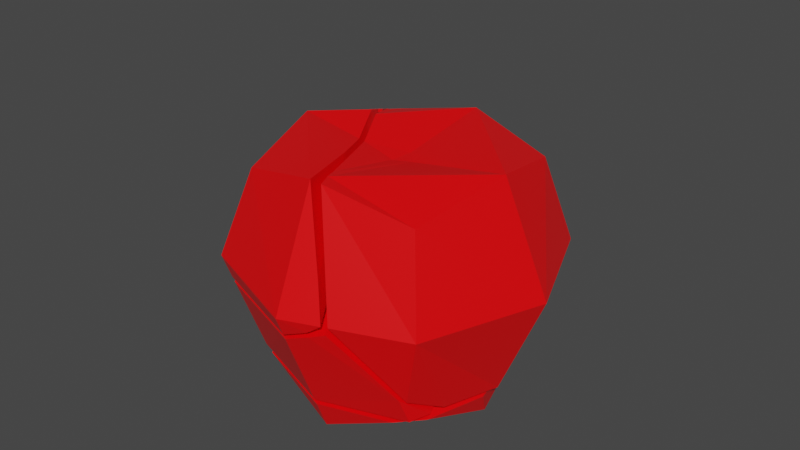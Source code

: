 # Source: Apple_Broken_3.blend  (saved by Blender 2.81.16; exported with 4.5.12 LTS)
import bpy
from mathutils import Matrix  # noqa: F401  (used for matrix-valued properties, if any)

bpy.ops.wm.read_factory_settings(use_empty=True)
scene = bpy.context.scene
scene.name = 'Scene'

# ---- collections
col_collection = bpy.data.collections.new('Collection'); scene.collection.children.link(col_collection)

# ---- materials (node trees are filled in below, after node groups)
mat_apple = bpy.data.materials.new('Apple')
mat_apple.alpha_threshold = 0.0
mat_apple.use_transparent_shadow = False
mat_apple.line_color = (0.0, 0.0, 0.0, 1.0)
mat_stem = bpy.data.materials.new('Stem')
mat_stem.use_transparent_shadow = False

# ---- material node trees
mat_apple.use_nodes = True; mat_apple.node_tree.nodes.clear()
_N = mat_apple.node_tree.nodes; _L = mat_apple.node_tree.links
n0 = _N.new('ShaderNodeOutputMaterial'); n0.name = 'Material Output'; n0.location = (300, 300)
n1 = _N.new('ShaderNodeBsdfPrincipled'); n1.name = 'Principled BSDF'; n1.location = (10, 300)
n1.distribution = 'GGX'
n1.subsurface_method = 'BURLEY'
n1.inputs[0].default_value = (1.0, 0.0, 0.001825, 1.0)
n1.inputs[2].default_value = 0.4
n1.inputs[3].default_value = 1.45
n1.inputs[27].default_value = (0.0, 0.0, 0.0, 1.0)
n1.inputs[28].default_value = 1.0
_L.new(n1.outputs[0], n0.inputs[0])
n0.is_active_output = True
mat_stem.use_nodes = True; mat_stem.node_tree.nodes.clear()
_N = mat_stem.node_tree.nodes; _L = mat_stem.node_tree.links
n0 = _N.new('ShaderNodeOutputMaterial'); n0.name = 'Material Output'; n0.location = (300, 300)
n1 = _N.new('ShaderNodeBsdfPrincipled'); n1.name = 'Principled BSDF'; n1.location = (10, 300)
n1.distribution = 'GGX'
n1.subsurface_method = 'BURLEY'
n1.inputs[0].default_value = (0.1282, 0.02282, 0.0, 1.0)
n1.inputs[3].default_value = 1.45
n1.inputs[27].default_value = (0.0, 0.0, 0.0, 1.0)
n1.inputs[28].default_value = 1.0
_L.new(n1.outputs[0], n0.inputs[0])
n0.is_active_output = True

# ---- world
world_world = bpy.data.worlds.new('World'); scene.world = world_world
world_world.use_nodes = True; world_world.node_tree.nodes.clear()
_N = world_world.node_tree.nodes; _L = world_world.node_tree.links
n0 = _N.new('ShaderNodeOutputWorld'); n0.name = 'World Output'; n0.location = (300, 300)
n1 = _N.new('ShaderNodeBackground'); n1.name = 'Background'; n1.location = (10, 300)
n1.inputs[0].default_value = (0.05088, 0.05088, 0.05088, 1.0)
_L.new(n1.outputs[0], n0.inputs[0])
n0.is_active_output = True
world_world.color = (0.05088, 0.05088, 0.05088)
world_world.use_sun_shadow = False
world_world.sun_shadow_jitter_overblur = 0.0

# ---- meshes
me_apple_cell_005 = bpy.data.meshes.new('Apple_cell.005')
me_apple_cell_005.from_pydata([(0.02961, 0.02961, -0.02961), (0.03626, 0.002541, -0.03626), (0.02961, 0.02961, 0.02961), (0.05128, 0.002541, -1.111e-10), (0.03626, 0.001779, 0.03707), (0.03626, 0.03626, -1.585e-09), (0.0, 0.03534, -0.03626), (0.004743, 0.03088, -1.35e-09), (0.0, 0.03088, -0.004743), (-0.001186, 0.0306, 0.001921), (-0.004214, 0.04124, 0.003861), (-0.006018, 0.0531, 0.003862), (-0.006904, 0.06179, 0.003248), (0.01556, -0.01735, -0.02648), (-0.0005507, 0.01071, -0.04754), (-0.02345, 0.0308, -0.03099), (0.02213, 0.002541, -0.042), (0.006345, 0.008702, -0.04628), (-0.008435, 0.008846, -0.04575), (0.0337, -0.008854, -0.0337), (0.03366, -0.01461, -0.02938), (-0.02014, 0.03529, -0.01287), (-0.02385, 0.03319, -0.02196), (0.03244, -0.02816, -0.01882), (0.03683, -0.03135, 1.37e-09), (-0.01342, 0.03231, -1.412e-09), (0.03258, -0.02912, 0.01987), (0.01373, 0.001794, 0.0459), (0.02921, -0.02233, 0.03222), (0.003179, 0.03633, 0.03555), (0.0007554, 0.03614, 0.03049), (-0.00136, 0.03534, 0.02586), (-0.008435, 0.008846, -0.04575), (-0.0005507, 0.01071, -0.04754), (0.02213, 0.002541, -0.042), (0.006345, 0.008702, -0.04628), (-0.02345, 0.0308, -0.03099), (0.0337, -0.008854, -0.0337), (0.03366, -0.01461, -0.02938), (0.03244, -0.02816, -0.01882), (-0.02385, 0.03319, -0.02196), (0.03683, -0.03135, 1.37e-09), (0.03258, -0.02912, 0.01987), (-0.00136, 0.03534, 0.02586), (-0.01342, 0.03231, -1.412e-09), (-0.02014, 0.03529, -0.01287), (0.02921, -0.02233, 0.03222), (0.003179, 0.03633, 0.03555), (0.01373, 0.001794, 0.0459), (0.0007554, 0.03614, 0.03049)], [(11, 10), (9, 10), (11, 12)], [(3, 1, 0, 5), (3, 41, 39, 38, 37, 1), (3, 5, 2, 4), (3, 4, 28, 42, 41), (2, 5, 49, 47), (0, 6, 5), (7, 49, 5), (9, 8, 25), (8, 5, 6), (6, 45, 25, 8), (24, 26, 13, 23), (9, 7, 5, 8), (13, 46, 27, 40, 15, 18), (13, 26, 46), (43, 49, 7, 9), (47, 48, 4, 2), (37, 16, 1), (27, 29, 30, 31, 44, 21), (48, 28, 4), (33, 32, 36, 6), (35, 34, 19, 20), (25, 43, 9), (16, 17, 33, 6, 0, 1), (36, 22, 45, 6), (20, 23, 13, 18, 14, 35), (21, 40, 27)])
_k = set([(14, 18), (14, 35), (15, 18), (15, 40), (16, 17), (16, 37), (17, 33), (19, 20), (19, 34), (20, 23), (21, 40), (21, 44), (22, 36), (22, 45), (23, 24), (24, 26), (25, 43), (25, 45), (26, 46), (27, 29), (27, 46), (28, 42), (28, 48), (29, 30), (30, 31), (31, 44), (32, 33), (32, 36), (34, 35), (37, 38), (38, 39), (39, 41), (41, 42), (43, 49), (47, 48), (47, 49)])
me_apple_cell_005.attributes.new('sharp_edge', 'BOOLEAN', 'EDGE').data.foreach_set('value', [ (min(e.vertices), max(e.vertices)) in _k for e in me_apple_cell_005.edges])
_uv = me_apple_cell_005.uv_layers.new(name='UVMap')
_uv.uv.foreach_set('vector', [0.5, 0.625, 0.5, 0.5, 0.6074, 0.5, 0.625, 0.625, 0.5, 0.625, 0.4031, 0.625, 0.3893, 0.5573, 0.4303, 0.5212, 0.4519, 0.5068, 0.5, 0.5, 0.5, 0.625, 0.625, 0.625, 0.625, 0.7324, 0.5, 0.75, 0.5, 0.625, 0.5, 0.75, 0.4113, 0.75, 0.4016, 0.7065, 0.4031, 0.625, 0.625, 0.7324, 0.625, 0.625, 0.7421, 0.7421, 0.7366, 0.7481, 0.6074, 0.5, 0.625, 0.375, 0.625, 0.625, 0.6318, 0.6114, 0.7421, 0.7421, 0.625, 0.625, 0.6318, 0.1795, 0.6267, 0.3801, 0.6299, 0.1645, 0.6267, 0.3801, 0.625, 0.625, 0.625, 0.375, 0.625, 0.375, 0.6252, 0.2367, 0.626, 0.2753, 0.6267, 0.3801, 0.249, 0.1883, 0.6359, 0.0, 0.0, 0.0, 0.1974, 0.0, 0.6301, 0.5228, 0.6318, 0.6114, 0.625, 0.625, 0.6267, 0.3801, 0.0, 0.0, 0.46, 0.0, 1.0, 0.2959, 1.0, 0.6513, 0.8694, 0.6109, 0.3141, 0.3141, 0.0, 0.0, 0.3641, 0.0, 0.46, 0.46, 0.7464, 0.7391, 0.7312, 0.7279, 0.6318, 0.6114, 0.7347, 0.704, 0.625, 0.8597, 0.5, 0.8277, 0.5, 0.75, 0.625, 0.7324, 0.4519, 0.5068, 0.5, 0.4522, 0.5, 0.5, 0.2739, 0.2739, 0.5245, 0.3244, 0.528, 0.3493, 0.5267, 0.3721, 0.5374, 0.5135, 0.5633, 0.5633, 0.4938, 0.8268, 0.4113, 0.75, 0.5, 0.75, 0.5311, 0.375, 0.5213, 0.3472, 0.5832, 0.276, 0.625, 0.375, 0.585, 0.0, 0.5359, 0.04833, 0.4544, 0.0383, 0.4162, 0.0, 0.6299, 0.1645, 0.7161, 0.5864, 0.6318, 0.1795, 0.5, 0.4522, 0.5231, 0.3992, 0.5311, 0.375, 0.625, 0.375, 0.6074, 0.5, 0.5, 0.5, 0.5832, 0.276, 0.603, 0.2435, 0.625, 0.2287, 0.625, 0.375, 0.4162, 0.4162, 0.8026, 0.0, 1.0, 0.0, 1.0, 0.3141, 0.7281, 0.515, 0.585, 0.585, 0.9342, 0.5125, 0.3487, 0.0, 1.0, 0.2739])
me_apple_cell_005.materials.append(mat_apple)
me_apple_cell_005.materials.append(mat_stem)
me_apple_cell_005.use_remesh_fix_poles = True
me_apple_cell_005.use_remesh_preserve_attributes = False
me_apple_cell_005.use_mirror_vertex_groups = False
me_apple_cell_005.update()
me_apple_cell_000 = bpy.data.meshes.new('Apple_cell.000')
me_apple_cell_000.from_pydata([(-0.03626, 0.002541, -0.03379), (-0.02961, 0.02961, -0.02961), (-0.05128, 0.003798, -1.66e-10), (0.01226, -0.01637, -0.02756), (-0.0131, 0.002541, -0.04519), (-0.009931, 0.00771, -0.04533), (-0.01379, -0.01198, -0.041), (-0.03176, -0.0134, -0.03178), (-0.0312, 0.03115, -0.02254), (-0.02587, 0.03246, -0.02272), (-0.04705, 0.01289, -5.635e-10), (-0.03536, 0.02646, -0.01648), (-0.04059, -0.02065, 9.028e-10), (0.03121, -0.02958, 0.02437), (0.02815, -0.03074, 0.0298), (-0.03383, -0.006397, 0.03537), (-0.04495, 0.003268, 0.01585), (-0.02784, -0.02835, 0.02992), (-1.863e-09, -0.005963, 0.04821), (1.863e-09, -0.03151, 0.03809), (0.007227, -0.003245, 0.04686), (0.01245, -0.001201, 0.04546), (0.02713, -0.02222, 0.03307), (-0.0131, 0.002541, -0.04519), (-0.009931, 0.00771, -0.04533), (-0.01379, -0.01198, -0.041), (-0.03176, -0.0134, -0.03178), (-0.0312, 0.03115, -0.02254), (-0.02587, 0.03246, -0.02272), (-0.04705, 0.01289, -5.635e-10), (-0.03536, 0.02646, -0.01648), (-0.04059, -0.02065, 9.028e-10), (-0.03383, -0.006397, 0.03537), (-0.04495, 0.003268, 0.01585), (-1.863e-09, -0.005963, 0.04821), (0.007227, -0.003245, 0.04686), (1.863e-09, -0.03151, 0.03809), (0.02815, -0.03074, 0.0298), (0.01245, -0.001201, 0.04546), (0.02713, -0.02222, 0.03307), (-0.02784, -0.02835, 0.02992), (-0.02961, 0.02961, -0.02961)], [], [(2, 29, 30, 27, 41, 0), (2, 0, 7, 31), (2, 33, 29), (2, 31, 40, 32, 33), (41, 27, 28), (25, 4, 24, 3), (37, 22, 38, 35, 34, 36), (41, 5, 23, 0), (11, 10, 16, 15, 18, 20), (34, 32, 40, 36), (24, 1, 9, 21, 39, 3), (39, 14, 13, 3), (20, 21, 9, 8, 11), (12, 26, 25, 3), (23, 6, 7, 0), (3, 13, 14, 19, 17, 12)])
_k = set([(1, 9), (1, 24), (4, 24), (4, 25), (5, 23), (5, 41), (6, 7), (6, 23), (7, 31), (8, 9), (8, 11), (10, 11), (10, 16), (12, 17), (12, 26), (14, 19), (14, 39), (15, 16), (15, 18), (17, 19), (18, 20), (20, 21), (21, 39), (22, 37), (22, 38), (25, 26), (27, 28), (27, 30), (28, 41), (29, 30), (29, 33), (31, 40), (32, 33), (32, 34), (34, 35), (35, 38), (36, 37), (36, 40)])
me_apple_cell_000.attributes.new('sharp_edge', 'BOOLEAN', 'EDGE').data.foreach_set('value', [ (min(e.vertices), max(e.vertices)) in _k for e in me_apple_cell_000.edges])
_uv = me_apple_cell_000.uv_layers.new(name='UVMap')
_uv.uv.foreach_set('vector', [0.5, 0.125, 0.5352, 0.125, 0.5986, 0.1693, 0.625, 0.1799, 0.625, 0.1972, 0.5, 0.25, 0.5, 0.125, 0.5, 0.25, 0.4652, 0.25, 0.4337, 0.125, 0.5, 0.125, 0.5, 0.07229, 0.5352, 0.125, 0.5, 0.125, 0.4293, 0.1152, 0.3799, 0.05077, 0.4652, 0.01469, 0.5, 0.07229, 0.5722, 0.25, 0.5848, 0.2202, 0.5966, 0.2391, 0.7701, 0.7701, 0.9171, 0.702, 1.0, 0.7012, 1.0, 1.0, 0.4032, 0.75, 0.4214, 0.7669, 0.4911, 0.8314, 0.4854, 0.8495, 0.4783, 0.875, 0.4068, 0.875, 0.5794, 0.2672, 0.5173, 0.3418, 0.5, 0.3315, 0.5, 0.25, 0.5827, 0.0, 0.8555, 0.3545, 0.9102, 0.4876, 0.8448, 0.5187, 0.3894, 0.1266, 0.2695, 0.0, 0.4783, 0.875, 0.4799, 1.0, 0.4307, 1.0, 0.4068, 0.875, 0.7012, 0.7012, 0.379, 0.1155, 0.3413, 0.0, 0.7032, 0.0, 1.0, 0.5297, 1.0, 1.0, 0.5297, 0.5297, 0.7975, 0.5514, 1.0, 0.598, 1.0, 1.0, 0.2695, 0.2695, 0.2968, 0.0, 0.6587, 0.0, 0.6398, 0.2434, 0.5827, 0.5827, 0.9657, 0.4294, 0.7572, 0.1448, 0.7701, 0.0, 1.0, 0.0, 0.5, 0.3315, 0.4545, 0.3334, 0.4398, 0.2754, 0.5, 0.25, 0.0, 0.0, 0.402, 0.0, 0.4609, 0.0362, 0.6297, 0.2603, 0.6499, 0.4389, 0.4507, 0.4507])
me_apple_cell_000.materials.append(mat_apple)
me_apple_cell_000.materials.append(mat_stem)
me_apple_cell_000.use_remesh_fix_poles = True
me_apple_cell_000.use_remesh_preserve_attributes = False
me_apple_cell_000.use_mirror_vertex_groups = False
me_apple_cell_000.update()
me_apple_cell_001 = bpy.data.meshes.new('Apple_cell.001')
me_apple_cell_001.from_pydata([(0.02961, -0.02706, -0.02961), (-0.0007333, 0.002541, -0.05128), (0.01414, -0.01727, -0.02858), (-0.0005855, 0.009151, -0.04826), (0.01797, 0.002541, -0.04369), (-0.008319, 0.006884, -0.04635), (-0.01091, 0.002541, -0.04627), (0.01291, -0.03495, -0.03132), (-0.0001981, -0.02928, -0.03767), (-0.01096, -0.01328, -0.04156), (0.03294, -0.01223, -0.03294), (0.02566, -0.004936, -0.0382), (0.03044, -0.03095, -0.02145), (0.02441, -0.02866, -0.02441), (-0.008319, 0.006884, -0.04635), (-0.0005855, 0.009151, -0.04826), (0.01797, 0.002541, -0.04369), (-0.01091, 0.002541, -0.04627), (0.01291, -0.03495, -0.03132), (0.01291, -0.03495, -0.03132), (-0.0001981, -0.02928, -0.03767), (-0.01096, -0.01328, -0.04156), (0.03294, -0.01223, -0.03294), (0.02566, -0.004936, -0.0382), (0.03044, -0.03095, -0.02145), (0.03044, -0.03095, -0.02145), (0.02441, -0.02866, -0.02441), (0.02441, -0.02866, -0.02441)], [], [(1, 15, 16), (1, 16, 11, 22, 0, 18, 20), (1, 17, 5, 15), (1, 20, 21, 17), (2, 9, 8, 7, 13, 12), (24, 26, 19), (18, 27, 25, 0), (25, 18, 0), (12, 10, 23, 2), (23, 4, 3, 14, 2), (22, 25, 0), (14, 6, 9, 2)])
_k = set([(3, 4), (3, 14), (4, 23), (5, 15), (5, 17), (6, 9), (6, 14), (7, 8), (7, 13), (8, 9), (10, 12), (10, 23), (11, 16), (11, 22), (12, 13), (15, 16), (17, 21), (18, 20), (18, 25), (18, 27), (19, 24), (19, 26), (20, 21), (22, 25), (24, 26), (25, 27)])
me_apple_cell_001.attributes.new('sharp_edge', 'BOOLEAN', 'EDGE').data.foreach_set('value', [ (min(e.vertices), max(e.vertices)) in _k for e in me_apple_cell_001.edges])
_uv = me_apple_cell_001.uv_layers.new(name='UVMap')
_uv.uv.foreach_set('vector', [0.5, 0.375, 0.5252, 0.375, 0.5, 0.4382, 0.5, 0.375, 0.5, 0.4382, 0.4722, 0.4704, 0.4376, 0.5088, 0.375, 0.5176, 0.375, 0.4372, 0.4088, 0.375, 0.5, 0.375, 0.5, 0.3392, 0.5146, 0.3478, 0.5252, 0.375, 0.5, 0.375, 0.4088, 0.375, 0.4513, 0.3427, 0.5, 0.3392, 0.0, 0.0, 0.2173, 0.0, 0.7069, 0.332, 0.7401, 0.4155, 0.3091, 0.2267, 0.201, 0.201, 0.3114, 0.2578, 0.3091, 0.2267, 0.7401, 0.4155, 0.3045, 0.5077, 0.353, 0.5342, 0.375, 0.5472, 0.375, 0.5176, 0.375, 0.5472, 0.3045, 0.5077, 0.375, 0.5176, 1.0, 0.201, 0.8844, 0.1004, 0.8674, 0.0, 1.0, 0.0, 1.0, 0.1326, 0.9052, 0.1284, 0.7455, 0.05678, 0.7092, 0.0, 1.0, 0.0, 0.4376, 0.5088, 0.375, 0.5472, 0.375, 0.5176, 0.7092, 0.7092, 0.7764, 0.709, 1.0, 0.7827, 1.0, 1.0])
me_apple_cell_001.materials.append(mat_apple)
me_apple_cell_001.materials.append(mat_stem)
me_apple_cell_001.use_remesh_fix_poles = True
me_apple_cell_001.use_remesh_preserve_attributes = False
me_apple_cell_001.use_mirror_vertex_groups = False
me_apple_cell_001.update()
me_apple_cell_002 = bpy.data.meshes.new('Apple_cell.002')
me_apple_cell_002.from_pydata([(0.0, 0.001803, 0.05128), (-0.03626, 0.002541, 0.03759), (-0.02961, 0.02961, 0.02961), (-0.03626, 0.03608, -1.577e-09), (0.0, 0.03713, 0.03626), (-0.02259, 0.0358, -0.01367), (-0.03176, 0.0317, -0.02002), (-0.02527, 0.03338, -0.01994), (-0.03429, 0.02875, -0.0165), (-0.046, 0.01516, -6.625e-10), (-0.01547, 0.03265, -3.29e-09), (-0.03427, -0.004764, 0.03577), (-0.04337, 0.003136, 0.0198), (0.01184, 0.001795, 0.04664), (0.0, -0.004331, 0.04885), (0.007453, -0.001441, 0.04734), (0.00883, 0.01254, 0.04378), (-0.009656, 0.0341, 0.01241), (-0.03176, 0.0317, -0.02002), (-0.02527, 0.03338, -0.01994), (-0.02259, 0.0358, -0.01367), (-0.03429, 0.02875, -0.0165), (-0.046, 0.01516, -6.625e-10), (-0.03427, -0.004764, 0.03577), (-0.04337, 0.003136, 0.0198), (0.0, -0.004331, 0.04885), (0.007453, -0.001441, 0.04734), (0.01184, 0.001795, 0.04664), (0.00883, 0.01254, 0.04378), (-0.01547, 0.03265, -3.29e-09), (-0.009656, 0.0341, 0.01241), (0.0, 0.03713, 0.03626)], [], [(0, 27, 28, 31), (0, 25, 26, 27), (0, 31, 2, 1), (0, 1, 11, 25), (31, 3, 2), (3, 31, 30, 29), (15, 14, 23, 12, 9, 8), (24, 11, 1), (29, 20, 3), (16, 13, 15, 7, 5, 10, 17), (22, 24, 1, 2, 3), (18, 21, 22, 3), (17, 4, 16), (20, 19, 18, 3), (8, 6, 7, 15)])
_k = set([(4, 16), (4, 17), (5, 7), (5, 10), (6, 7), (6, 8), (8, 9), (9, 12), (10, 17), (11, 24), (11, 25), (12, 23), (13, 15), (13, 16), (14, 15), (14, 23), (18, 19), (18, 21), (19, 20), (20, 29), (21, 22), (22, 24), (25, 26), (26, 27), (27, 28), (28, 31), (29, 30), (30, 31)])
me_apple_cell_002.attributes.new('sharp_edge', 'BOOLEAN', 'EDGE').data.foreach_set('value', [ (min(e.vertices), max(e.vertices)) in _k for e in me_apple_cell_002.edges])
_uv = me_apple_cell_002.uv_layers.new(name='UVMap')
_uv.uv.foreach_set('vector', [0.5, 0.875, 0.5, 0.8342, 0.5402, 0.841, 0.625, 0.875, 0.5, 0.875, 0.4828, 0.875, 0.496, 0.8339, 0.5, 0.8342, 0.5, 0.875, 0.625, 0.875, 0.625, 0.9472, 0.5, 1.0, 0.5, 0.875, 0.5, 1.0, 0.4836, 1.0, 0.4828, 0.875, 0.625, 0.875, 0.625, 0.125, 0.625, 0.9472, 0.625, 0.125, 0.736, 0.6826, 0.6709, 0.3634, 0.6295, 0.161, 0.2656, 0.2656, 0.3153, 0.2376, 0.5539, 0.2398, 0.6236, 0.3219, 0.6515, 0.4447, 0.5807, 0.5807, 0.5, 0.05915, 0.4716, 0.012, 0.5, 0.0, 0.6259, 0.2619, 0.625, 0.2193, 0.625, 0.125, 0.284, 0.284, 0.2852, 0.04062, 0.2901, 0.0, 0.6397, 0.0, 0.5969, 0.1446, 0.5183, 0.2401, 0.4394, 0.4394, 0.544, 0.125, 0.5, 0.05915, 0.5, 0.0, 0.5722, 0.0, 0.625, 0.125, 0.625, 0.1738, 0.6087, 0.1677, 0.544, 0.125, 0.625, 0.125, 1.0, 0.4394, 0.8636, 0.3226, 1.0, 0.284, 0.625, 0.2193, 0.6044, 0.2316, 0.5893, 0.2095, 0.625, 0.125, 1.0, 0.5807, 0.7258, 0.3419, 0.3603, 0.0, 1.0, 0.2656])
me_apple_cell_002.materials.append(mat_apple)
me_apple_cell_002.materials.append(mat_stem)
me_apple_cell_002.use_remesh_fix_poles = True
me_apple_cell_002.use_remesh_preserve_attributes = False
me_apple_cell_002.use_mirror_vertex_groups = False
me_apple_cell_002.update()
me_apple_cell_003 = bpy.data.meshes.new('Apple_cell.003')
me_apple_cell_003.from_pydata([(0.0, -0.04105, -0.03264), (0.03264, -0.04118, 1.8e-09), (0.0, -0.04287, 0.03359), (0.0, -0.03614, 1.58e-09), (-0.02691, -0.03055, -0.02961), (-0.03113, -0.04231, 1.849e-09), (0.01405, -0.01922, -0.02618), (0.008333, -0.03711, -0.03178), (-0.000127, -0.0335, -0.03586), (-0.01319, -0.01472, -0.04031), (-0.03102, -0.016, -0.03145), (0.02966, -0.03237, -0.01956), (-0.03958, -0.02296, 1.004e-09), (-0.02553, -0.03056, 0.02989), (0.03497, -0.03298, 0.004438), (0.03014, -0.03204, 0.02445), (0.02329, -0.0314, 0.02329), (0.02272, -0.03309, 0.03054), (0.0, -0.03348, 0.03731), (-0.006343, -0.03271, 0.03549), (0.008333, -0.03711, -0.03178), (-0.000127, -0.0335, -0.03586), (-0.01319, -0.01472, -0.04031), (-0.03102, -0.016, -0.03145), (0.02966, -0.03237, -0.01956), (-0.03958, -0.02296, 1.004e-09), (0.02329, -0.0314, 0.02329), (0.02329, -0.0314, 0.02329), (0.03014, -0.03204, 0.02445), (0.03014, -0.03204, 0.02445), (0.02272, -0.03309, 0.03054), (0.02272, -0.03309, 0.03054), (0.0, -0.03348, 0.03731), (-0.006343, -0.03271, 0.03549), (-0.02553, -0.03056, 0.02989), (0.03497, -0.03298, 0.004438)], [], [(3, 1, 24, 7, 0), (3, 2, 17, 16, 28, 1), (3, 0, 4, 5), (3, 5, 0), (0, 1, 3), (2, 3, 1), (2, 5, 3), (0, 5, 4), (0, 7, 24, 1), (5, 2, 34), (6, 11, 20, 21, 22), (6, 29, 35), (14, 28, 1), (8, 7, 0), (34, 25, 5), (33, 18, 30, 26, 29, 6), (27, 31, 15), (17, 32, 2), (28, 17, 2, 1), (32, 19, 34, 2), (35, 11, 6), (23, 9, 8, 0, 4), (25, 23, 4, 5), (24, 14, 1), (3, 5, 34, 2), (22, 10, 12, 13, 33, 6)])
_k = set([(7, 8), (7, 24), (8, 9), (9, 23), (10, 12), (10, 22), (11, 20), (11, 35), (12, 13), (13, 33), (14, 24), (14, 28), (15, 27), (15, 31), (16, 17), (16, 28), (17, 28), (17, 32), (18, 30), (18, 33), (19, 32), (19, 34), (20, 21), (21, 22), (23, 25), (25, 34), (26, 29), (26, 30), (27, 31), (29, 35)])
me_apple_cell_003.attributes.new('sharp_edge', 'BOOLEAN', 'EDGE').data.foreach_set('value', [ (min(e.vertices), max(e.vertices)) in _k for e in me_apple_cell_003.edges])
_uv = me_apple_cell_003.uv_layers.new(name='UVMap')
_uv.uv.foreach_set('vector', [0.25, 0.625, 0.375, 0.625, 0.3663, 0.5513, 0.2852, 0.505, 0.25, 0.5, 0.25, 0.625, 0.25, 0.75, 0.3594, 0.75, 0.3588, 0.7217, 0.3895, 0.7282, 0.375, 0.625, 0.25, 0.625, 0.25, 0.5, 0.125, 0.5528, 0.125, 0.625, 0.0, 0.0, 0.0, 0.0, 0.0, 0.0, 0.0, 0.0, 0.0, 0.0, 0.0, 0.0, 0.0, 0.0, 0.0, 0.0, 0.0, 0.0, 0.0, 0.0, 0.0, 0.0, 0.0, 0.0, 0.375, 0.375, 0.375, 0.125, 0.375, 0.3028, 0.25, 0.5, 0.2852, 0.505, 0.375, 0.5563, 0.375, 0.625, 0.125, 0.625, 0.25, 0.75, 0.1757, 0.745, 0.0, 0.0, 0.1635, 0.0, 0.6104, 0.2915, 0.6181, 0.3366, 0.2367, 0.2367, 0.0, 0.0, 0.3687, 0.0, 0.2398, 0.2398, 0.397, 0.6428, 0.3895, 0.7282, 0.375, 0.625, 0.3966, 0.375, 0.375, 0.4151, 0.375, 0.375, 0.375, 0.05574, 0.4274, 0.125, 0.375, 0.125, 1.0, 0.4821, 0.9222, 0.4187, 0.6928, 0.1369, 0.7132, 0.1006, 0.6313, 0.0, 1.0, 0.0, 0.7132, 0.1006, 0.6928, 0.1369, 0.6322, 0.02887, 0.3885, 0.7791, 0.4013, 0.875, 0.375, 0.875, 0.3895, 0.7282, 0.3885, 0.7791, 0.375, 0.875, 0.375, 0.625, 0.4013, 0.875, 0.4063, 0.9024, 0.424, 0.991, 0.375, 0.875, 0.9335, 0.1844, 0.7973, 0.0, 1.0, 0.0, 0.43, 0.2796, 0.446, 0.336, 0.3966, 0.375, 0.375, 0.375, 0.375, 0.3028, 0.4274, 0.125, 0.4596, 0.25, 0.4278, 0.25, 0.375, 0.125, 0.3822, 0.5595, 0.397, 0.625, 0.375, 0.625, 0.25, 0.625, 0.125, 0.625, 0.183, 0.75, 0.25, 0.75, 1.0, 0.2367, 0.8791, 0.3473, 0.6396, 0.3336, 0.4888, 0.156, 0.5179, 0.0, 1.0, 0.0])
me_apple_cell_003.materials.append(mat_apple)
me_apple_cell_003.materials.append(mat_stem)
me_apple_cell_003.use_remesh_fix_poles = True
me_apple_cell_003.use_remesh_preserve_attributes = False
me_apple_cell_003.use_mirror_vertex_groups = False
me_apple_cell_003.update()

# ---- objects
ob_apple_cell = bpy.data.objects.new('Apple_cell', me_apple_cell_005)
ob_apple_cell_001 = bpy.data.objects.new('Apple_cell.001', me_apple_cell_000)
ob_apple_cell_002 = bpy.data.objects.new('Apple_cell.002', me_apple_cell_001)
ob_apple_cell_003 = bpy.data.objects.new('Apple_cell.003', me_apple_cell_002)
ob_apple_cell_004 = bpy.data.objects.new('Apple_cell.004', me_apple_cell_003)

# ---- transforms, parenting, visibility, modifiers, constraints
ob_apple_cell.location = (0.0, 0.0, 0.0)
ob_apple_cell.rotation_euler = (1.571, -0.0, 0.0)
ob_apple_cell.lineart.crease_threshold = 0.0
ob_apple_cell_001.location = (0.0, 0.0, 0.0)
ob_apple_cell_001.rotation_euler = (1.571, -0.0, 0.0)
ob_apple_cell_001.lineart.crease_threshold = 0.0
ob_apple_cell_002.location = (0.0, 0.0, 0.0)
ob_apple_cell_002.rotation_euler = (1.571, -0.0, 0.0)
ob_apple_cell_002.lineart.crease_threshold = 0.0
ob_apple_cell_003.location = (0.0, 0.0, 0.0)
ob_apple_cell_003.rotation_euler = (1.571, -0.0, 0.0)
ob_apple_cell_003.lineart.crease_threshold = 0.0
ob_apple_cell_004.location = (0.0, 0.0, 0.0)
ob_apple_cell_004.rotation_euler = (1.571, -0.0, 0.0)
ob_apple_cell_004.lineart.crease_threshold = 0.0

# ---- collection membership
col_collection.objects.link(ob_apple_cell)
col_collection.objects.link(ob_apple_cell_001)
col_collection.objects.link(ob_apple_cell_002)
col_collection.objects.link(ob_apple_cell_003)
col_collection.objects.link(ob_apple_cell_004)

# ---- scene / render settings (as saved in the file)
scene.frame_start = 1; scene.frame_end = 250; scene.frame_set(1)
scene.render.engine = 'BLENDER_EEVEE_NEXT'
scene.cycles.use_denoising = False
scene.cycles.samples = 128
scene.cycles.sampling_pattern = 'TABULATED_SOBOL'
scene.cycles.use_adaptive_sampling = False
scene.cycles.use_light_tree = False
scene.view_settings.view_transform = 'Filmic'
bpy.context.view_layer.update()

# ---- added for rendering (the .blend has no active camera and no usable light): camera, sun
cam_auto = bpy.data.cameras.new('AutoCamera')
cam_auto.lens = 50.0
cam_auto.sensor_width = 36.0
cam_auto.clip_end = 1000.0
ob_auto_camera = bpy.data.objects.new('AutoCamera', cam_auto)
scene.collection.objects.link(ob_auto_camera)
ob_auto_camera.location = (0.185045, -0.222054, 0.157497)
ob_auto_camera.rotation_euler = (1.09748, -7.21219e-08, 0.694738)
scene.camera = ob_auto_camera
light_auto_sun = bpy.data.lights.new('AutoSun', 'SUN')
light_auto_sun.energy = 3.0
light_auto_sun.angle = 0.0523599
ob_auto_sun = bpy.data.objects.new('AutoSun', light_auto_sun)
scene.collection.objects.link(ob_auto_sun)
ob_auto_sun.rotation_euler = (0.872665, 0.174533, 0.523599)
bpy.context.view_layer.update()
